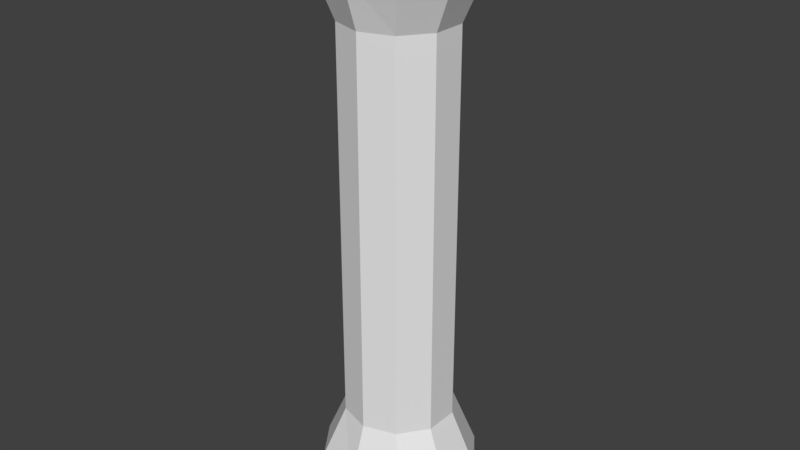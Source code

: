 # Source: Bone.blend  (saved by Blender 2.79.0; exported with 4.5.12 LTS)
import bpy
from mathutils import Matrix  # noqa: F401  (used for matrix-valued properties, if any)

bpy.ops.wm.read_factory_settings(use_empty=True)
scene = bpy.context.scene
scene.name = 'Scene'

# ---- collections
col_collection_1 = bpy.data.collections.new('Collection 1'); scene.collection.children.link(col_collection_1)

# ---- world
world_world = bpy.data.worlds.new('World'); scene.world = world_world
world_world.color = (0.05088, 0.05088, 0.05088)
world_world.use_sun_shadow = False
world_world.sun_shadow_jitter_overblur = 0.0
world_world.cycles.sampling_method = 'MANUAL'

# ---- meshes
me_cylinder = bpy.data.meshes.new('Cylinder')
me_cylinder.from_pydata([(0.0, -1.345, 1.289), (-0.8562, -0.6155, 1.471), (-1.133, -0.2351, 1.471), (-1.388, -0.4156, 1.289), (-0.8999, 1.088, 1.289), (-0.8999, -1.088, 1.289), (-1.388, 0.4156, 1.289), (0.0, 1.345, 1.289), (-0.5878, -0.809, 1.0), (-0.9511, -0.309, 1.0), (-0.9511, 0.309, 1.0), (-0.5878, 0.809, 1.0), (-0.409, -0.7607, 1.471), (-0.409, 0.7607, 1.471), (-0.8562, 0.6155, 1.471), (-1.133, 0.2351, 1.471), (-0.7992, 3.477e-08, 1.503), (0.0, 1.0, 1.0), (0.8562, -0.6155, 1.471), (0.0, -1.0, 1.0), (1.133, -0.2351, 1.471), (1.388, -0.4156, 1.289), (0.8999, 1.088, 1.289), (0.8999, -1.088, 1.289), (1.388, 0.4156, 1.289), (0.5878, -0.809, 1.0), (0.9511, -0.309, 1.0), (0.9511, 0.309, 1.0), (0.5878, 0.809, 1.0), (0.409, -0.7607, 1.471), (0.409, 0.7607, 1.471), (0.8562, 0.6155, 1.471), (1.133, 0.2351, 1.471), (0.7992, 3.477e-08, 1.503), (0.0, -1.345, -1.289), (-0.8562, -0.6155, -1.471), (-1.133, -0.2351, -1.471), (-1.388, -0.4156, -1.289), (-0.8999, 1.088, -1.289), (-0.8999, -1.088, -1.289), (-1.388, 0.4156, -1.289), (0.0, 1.345, -1.289), (-0.5878, -0.809, -1.0), (-0.9511, -0.309, -1.0), (-0.9511, 0.309, -1.0), (-0.5878, 0.809, -1.0), (-0.409, -0.7607, -1.471), (-0.409, 0.7607, -1.471), (-0.8562, 0.6155, -1.471), (-1.133, 0.2351, -1.471), (-0.7992, 3.477e-08, -1.506), (-0.9511, 0.309, 0.0), (-0.9511, -0.309, 0.0), (-0.5878, -0.809, 0.0), (-0.5878, 0.809, 0.0), (0.0, 1.0, -1.0), (0.8562, -0.6155, -1.471), (0.0, -1.0, -1.0), (1.133, -0.2351, -1.471), (1.388, -0.4156, -1.289), (0.8999, 1.088, -1.289), (0.8999, -1.088, -1.289), (1.388, 0.4156, -1.289), (0.5878, -0.809, -1.0), (0.9511, -0.309, -1.0), (0.9511, 0.309, -1.0), (0.5878, 0.809, -1.0), (0.409, -0.7607, -1.471), (0.409, 0.7607, -1.471), (0.8562, 0.6155, -1.471), (1.133, 0.2351, -1.471), (0.7992, 3.477e-08, -1.506), (0.9511, 0.309, 0.0), (0.9511, -0.309, 0.0), (0.5878, -0.809, 0.0), (0.0, 1.0, 0.0), (0.0, -1.0, 0.0), (0.5878, 0.809, 0.0)], [], [(19, 17, 7, 0), (11, 10, 6, 4), (6, 3, 2, 15), (10, 9, 3, 6), (76, 19, 8, 53), (53, 8, 9, 52), (52, 9, 10, 51), (8, 19, 0, 5), (51, 10, 11, 54), (54, 11, 17, 75), (9, 8, 5, 3), (17, 11, 4, 7), (15, 2, 16), (4, 6, 15, 14), (5, 0, 12, 1), (0, 7, 13, 12), (7, 4, 14, 13), (3, 5, 1, 2), (13, 14, 16), (2, 1, 16), (12, 13, 16), (14, 15, 16), (1, 12, 16), (28, 22, 24, 27), (24, 32, 20, 21), (27, 24, 21, 26), (76, 74, 25, 19), (74, 73, 26, 25), (73, 72, 27, 26), (25, 23, 0, 19), (72, 77, 28, 27), (77, 75, 17, 28), (26, 21, 23, 25), (17, 7, 22, 28), (32, 33, 20), (22, 31, 32, 24), (23, 18, 29, 0), (0, 29, 30, 7), (7, 30, 31, 22), (21, 20, 18, 23), (30, 33, 31), (20, 33, 18), (29, 33, 30), (31, 33, 32), (18, 33, 29), (19, 17, 75, 76), (57, 34, 41, 55), (45, 38, 40, 44), (40, 49, 36, 37), (44, 40, 37, 43), (76, 53, 42, 57), (53, 52, 43, 42), (52, 51, 44, 43), (42, 39, 34, 57), (51, 54, 45, 44), (54, 75, 55, 45), (43, 37, 39, 42), (55, 41, 38, 45), (49, 50, 36), (38, 48, 49, 40), (39, 35, 46, 34), (34, 46, 47, 41), (41, 47, 48, 38), (37, 36, 35, 39), (47, 50, 48), (36, 50, 35), (46, 50, 47), (48, 50, 49), (35, 50, 46), (66, 65, 62, 60), (62, 59, 58, 70), (65, 64, 59, 62), (76, 57, 63, 74), (74, 63, 64, 73), (73, 64, 65, 72), (63, 57, 34, 61), (72, 65, 66, 77), (77, 66, 55, 75), (64, 63, 61, 59), (55, 66, 60, 41), (70, 58, 71), (60, 62, 70, 69), (61, 34, 67, 56), (34, 41, 68, 67), (41, 60, 69, 68), (59, 61, 56, 58), (68, 69, 71), (58, 56, 71), (67, 68, 71), (69, 70, 71), (56, 67, 71), (57, 76, 75, 55)])
me_cylinder.use_remesh_preserve_volume = False
me_cylinder.use_remesh_preserve_attributes = False
me_cylinder.use_mirror_vertex_groups = False
me_cylinder.update()

# ---- objects
ob_cylinder = bpy.data.objects.new('Cylinder', me_cylinder)

# ---- transforms, parenting, visibility, modifiers, constraints
ob_cylinder.location = (0.0, 0.0, 0.0)
ob_cylinder.scale = (1.0, 1.0, 3.549)
ob_cylinder.lineart.crease_threshold = 0.0

# ---- collection membership
col_collection_1.objects.link(ob_cylinder)

# ---- scene / render settings (as saved in the file)
scene.frame_start = 1; scene.frame_end = 250; scene.frame_set(1)
scene.render.engine = 'BLENDER_EEVEE_NEXT'
scene.render.resolution_percentage = 50
scene.render.dither_intensity = 0.0
scene.cycles.use_denoising = False
scene.cycles.samples = 128
scene.cycles.sampling_pattern = 'TABULATED_SOBOL'
scene.cycles.use_adaptive_sampling = False
scene.cycles.use_light_tree = False
scene.cycles.blur_glossy = 0.0
scene.cycles.sample_clamp_indirect = 0.0
scene.view_settings.view_transform = 'Standard'
bpy.context.view_layer.update()

# ---- added for rendering (the .blend has no active camera and no usable light): camera, sun
cam_auto = bpy.data.cameras.new('AutoCamera')
cam_auto.lens = 50.0
cam_auto.sensor_width = 36.0
cam_auto.clip_end = 1000.0
ob_auto_camera = bpy.data.objects.new('AutoCamera', cam_auto)
scene.collection.objects.link(ob_auto_camera)
ob_auto_camera.location = (10.5086, -12.6103, 8.40308)
ob_auto_camera.rotation_euler = (1.09748, -7.21219e-08, 0.694738)
scene.camera = ob_auto_camera
light_auto_sun = bpy.data.lights.new('AutoSun', 'SUN')
light_auto_sun.energy = 3.0
light_auto_sun.angle = 0.0523599
ob_auto_sun = bpy.data.objects.new('AutoSun', light_auto_sun)
scene.collection.objects.link(ob_auto_sun)
ob_auto_sun.rotation_euler = (0.872665, 0.174533, 0.523599)
bpy.context.view_layer.update()
